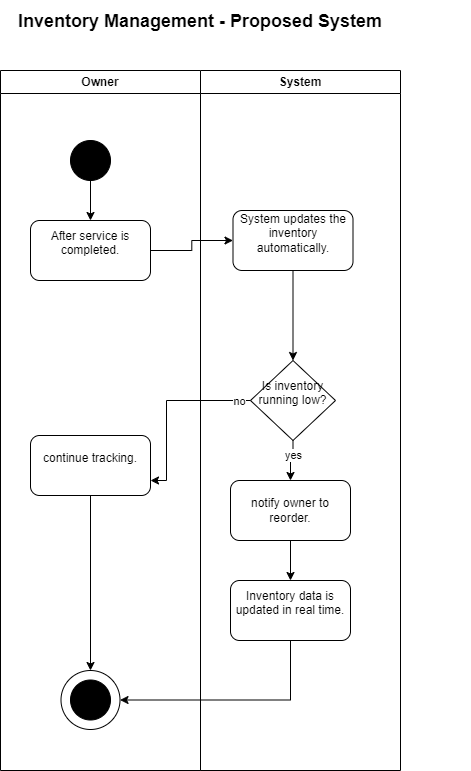

The diagram above was exported from draw.io. Its source (the exported page's mxGraphModel, read from the mxfile embedded in the PNG):
<mxGraphModel dx="521" dy="-1587" grid="1" gridSize="10" guides="1" tooltips="1" connect="1" arrows="1" fold="1" page="1" pageScale="1" pageWidth="850" pageHeight="1100" math="0" shadow="0">
  <root>
    <mxCell id="0" />
    <mxCell id="1" parent="0" />
    <mxCell id="XoSHtkObpBfftXuUy_U9-1" value="Owner" style="swimlane;whiteSpace=wrap;html=1;" parent="1" vertex="1">
      <mxGeometry x="204" y="2320" width="200" height="700" as="geometry" />
    </mxCell>
    <mxCell id="XoSHtkObpBfftXuUy_U9-2" value="" style="ellipse;whiteSpace=wrap;html=1;fillColor=#000000;" parent="XoSHtkObpBfftXuUy_U9-1" vertex="1">
      <mxGeometry x="70" y="70" width="40" height="40" as="geometry" />
    </mxCell>
    <mxCell id="XoSHtkObpBfftXuUy_U9-3" value="&#10;After service is completed.&#10;&#10;" style="rounded=1;whiteSpace=wrap;html=1;" parent="XoSHtkObpBfftXuUy_U9-1" vertex="1">
      <mxGeometry x="30" y="150" width="120" height="60" as="geometry" />
    </mxCell>
    <mxCell id="XoSHtkObpBfftXuUy_U9-4" value="" style="endArrow=classic;html=1;rounded=0;exitX=0.5;exitY=1;exitDx=0;exitDy=0;entryX=0.5;entryY=0;entryDx=0;entryDy=0;" parent="XoSHtkObpBfftXuUy_U9-1" source="XoSHtkObpBfftXuUy_U9-2" target="XoSHtkObpBfftXuUy_U9-3" edge="1">
      <mxGeometry width="50" height="50" relative="1" as="geometry">
        <mxPoint x="540" y="250" as="sourcePoint" />
        <mxPoint x="590" y="200" as="targetPoint" />
      </mxGeometry>
    </mxCell>
    <mxCell id="XoSHtkObpBfftXuUy_U9-5" value="" style="ellipse;whiteSpace=wrap;html=1;aspect=fixed;" parent="XoSHtkObpBfftXuUy_U9-1" vertex="1">
      <mxGeometry x="60.5" y="600" width="59" height="59" as="geometry" />
    </mxCell>
    <mxCell id="XoSHtkObpBfftXuUy_U9-6" value="" style="ellipse;whiteSpace=wrap;html=1;fillColor=#000000;" parent="XoSHtkObpBfftXuUy_U9-1" vertex="1">
      <mxGeometry x="70" y="609.5" width="40" height="40" as="geometry" />
    </mxCell>
    <mxCell id="XoSHtkObpBfftXuUy_U9-9" style="edgeStyle=orthogonalEdgeStyle;rounded=0;orthogonalLoop=1;jettySize=auto;html=1;entryX=0.5;entryY=0;entryDx=0;entryDy=0;" parent="XoSHtkObpBfftXuUy_U9-1" source="XoSHtkObpBfftXuUy_U9-10" target="XoSHtkObpBfftXuUy_U9-5" edge="1">
      <mxGeometry relative="1" as="geometry" />
    </mxCell>
    <mxCell id="XoSHtkObpBfftXuUy_U9-10" value="&#10;continue tracking.&#10;&#10;" style="rounded=1;whiteSpace=wrap;html=1;" parent="XoSHtkObpBfftXuUy_U9-1" vertex="1">
      <mxGeometry x="30" y="365" width="120" height="60" as="geometry" />
    </mxCell>
    <mxCell id="XoSHtkObpBfftXuUy_U9-11" value="System" style="swimlane;whiteSpace=wrap;html=1;" parent="1" vertex="1">
      <mxGeometry x="404" y="2320" width="200" height="700" as="geometry" />
    </mxCell>
    <mxCell id="XoSHtkObpBfftXuUy_U9-12" style="edgeStyle=orthogonalEdgeStyle;rounded=0;orthogonalLoop=1;jettySize=auto;html=1;exitX=0.5;exitY=1;exitDx=0;exitDy=0;" parent="XoSHtkObpBfftXuUy_U9-11" source="XoSHtkObpBfftXuUy_U9-14" target="XoSHtkObpBfftXuUy_U9-17" edge="1">
      <mxGeometry relative="1" as="geometry" />
    </mxCell>
    <mxCell id="XoSHtkObpBfftXuUy_U9-13" value="yes" style="edgeLabel;html=1;align=center;verticalAlign=middle;resizable=0;points=[];" parent="XoSHtkObpBfftXuUy_U9-12" vertex="1" connectable="0">
      <mxGeometry x="-0.3409" relative="1" as="geometry">
        <mxPoint as="offset" />
      </mxGeometry>
    </mxCell>
    <mxCell id="XoSHtkObpBfftXuUy_U9-14" value="&#10;Is inventory running low?&#10;&#10;" style="rhombus;whiteSpace=wrap;html=1;" parent="XoSHtkObpBfftXuUy_U9-11" vertex="1">
      <mxGeometry x="50" y="290" width="85" height="80" as="geometry" />
    </mxCell>
    <mxCell id="XoSHtkObpBfftXuUy_U9-15" value="&#10;Inventory data is updated in real time.&#10;&#10;" style="rounded=1;whiteSpace=wrap;html=1;" parent="XoSHtkObpBfftXuUy_U9-11" vertex="1">
      <mxGeometry x="30" y="510" width="120" height="60" as="geometry" />
    </mxCell>
    <mxCell id="XoSHtkObpBfftXuUy_U9-16" style="edgeStyle=orthogonalEdgeStyle;rounded=0;orthogonalLoop=1;jettySize=auto;html=1;exitX=0.5;exitY=1;exitDx=0;exitDy=0;entryX=0.5;entryY=0;entryDx=0;entryDy=0;" parent="XoSHtkObpBfftXuUy_U9-11" source="XoSHtkObpBfftXuUy_U9-17" target="XoSHtkObpBfftXuUy_U9-15" edge="1">
      <mxGeometry relative="1" as="geometry" />
    </mxCell>
    <mxCell id="XoSHtkObpBfftXuUy_U9-17" value="&lt;br&gt;notify owner to reorder.&lt;div&gt;&lt;br/&gt;&lt;/div&gt;" style="rounded=1;whiteSpace=wrap;html=1;" parent="XoSHtkObpBfftXuUy_U9-11" vertex="1">
      <mxGeometry x="30" y="410" width="120" height="60" as="geometry" />
    </mxCell>
    <mxCell id="XoSHtkObpBfftXuUy_U9-7" value="&#10;System updates the inventory automatically.&#10;&#10;" style="rounded=1;whiteSpace=wrap;html=1;" parent="XoSHtkObpBfftXuUy_U9-11" vertex="1">
      <mxGeometry x="32.5" y="140" width="120" height="60" as="geometry" />
    </mxCell>
    <mxCell id="XoSHtkObpBfftXuUy_U9-22" style="edgeStyle=orthogonalEdgeStyle;rounded=0;orthogonalLoop=1;jettySize=auto;html=1;entryX=0.5;entryY=0;entryDx=0;entryDy=0;" parent="XoSHtkObpBfftXuUy_U9-11" source="XoSHtkObpBfftXuUy_U9-7" target="XoSHtkObpBfftXuUy_U9-14" edge="1">
      <mxGeometry relative="1" as="geometry">
        <mxPoint x="90" y="170" as="sourcePoint" />
      </mxGeometry>
    </mxCell>
    <mxCell id="XoSHtkObpBfftXuUy_U9-18" value="&lt;b&gt;&lt;font style=&quot;font-size: 18px;&quot;&gt;Inventory Management&amp;nbsp;&lt;span style=&quot;text-align: justify;&quot;&gt;- Proposed System&lt;/span&gt;&lt;/font&gt;&lt;/b&gt;&lt;div&gt;&lt;br&gt;&lt;/div&gt;" style="text;whiteSpace=wrap;html=1;fontSize=21;" parent="1" vertex="1">
      <mxGeometry x="220" y="2250" width="454" height="40" as="geometry" />
    </mxCell>
    <mxCell id="XoSHtkObpBfftXuUy_U9-19" style="edgeStyle=orthogonalEdgeStyle;rounded=0;orthogonalLoop=1;jettySize=auto;html=1;entryX=1;entryY=0.5;entryDx=0;entryDy=0;exitX=0.5;exitY=1;exitDx=0;exitDy=0;" parent="1" source="XoSHtkObpBfftXuUy_U9-15" target="XoSHtkObpBfftXuUy_U9-5" edge="1">
      <mxGeometry relative="1" as="geometry">
        <mxPoint x="428" y="2970" as="sourcePoint" />
      </mxGeometry>
    </mxCell>
    <mxCell id="XoSHtkObpBfftXuUy_U9-20" style="edgeStyle=orthogonalEdgeStyle;rounded=0;orthogonalLoop=1;jettySize=auto;html=1;exitX=0;exitY=0.5;exitDx=0;exitDy=0;entryX=1;entryY=0.75;entryDx=0;entryDy=0;" parent="1" source="XoSHtkObpBfftXuUy_U9-14" target="XoSHtkObpBfftXuUy_U9-10" edge="1">
      <mxGeometry relative="1" as="geometry">
        <Array as="points">
          <mxPoint x="370" y="2650" />
          <mxPoint x="370" y="2730" />
        </Array>
      </mxGeometry>
    </mxCell>
    <mxCell id="XoSHtkObpBfftXuUy_U9-21" value="no" style="edgeLabel;html=1;align=center;verticalAlign=middle;resizable=0;points=[];" parent="XoSHtkObpBfftXuUy_U9-20" vertex="1" connectable="0">
      <mxGeometry x="-0.8639" relative="1" as="geometry">
        <mxPoint as="offset" />
      </mxGeometry>
    </mxCell>
    <mxCell id="XoSHtkObpBfftXuUy_U9-8" style="edgeStyle=orthogonalEdgeStyle;rounded=0;orthogonalLoop=1;jettySize=auto;html=1;" parent="1" source="XoSHtkObpBfftXuUy_U9-3" target="XoSHtkObpBfftXuUy_U9-7" edge="1">
      <mxGeometry relative="1" as="geometry" />
    </mxCell>
  </root>
</mxGraphModel>